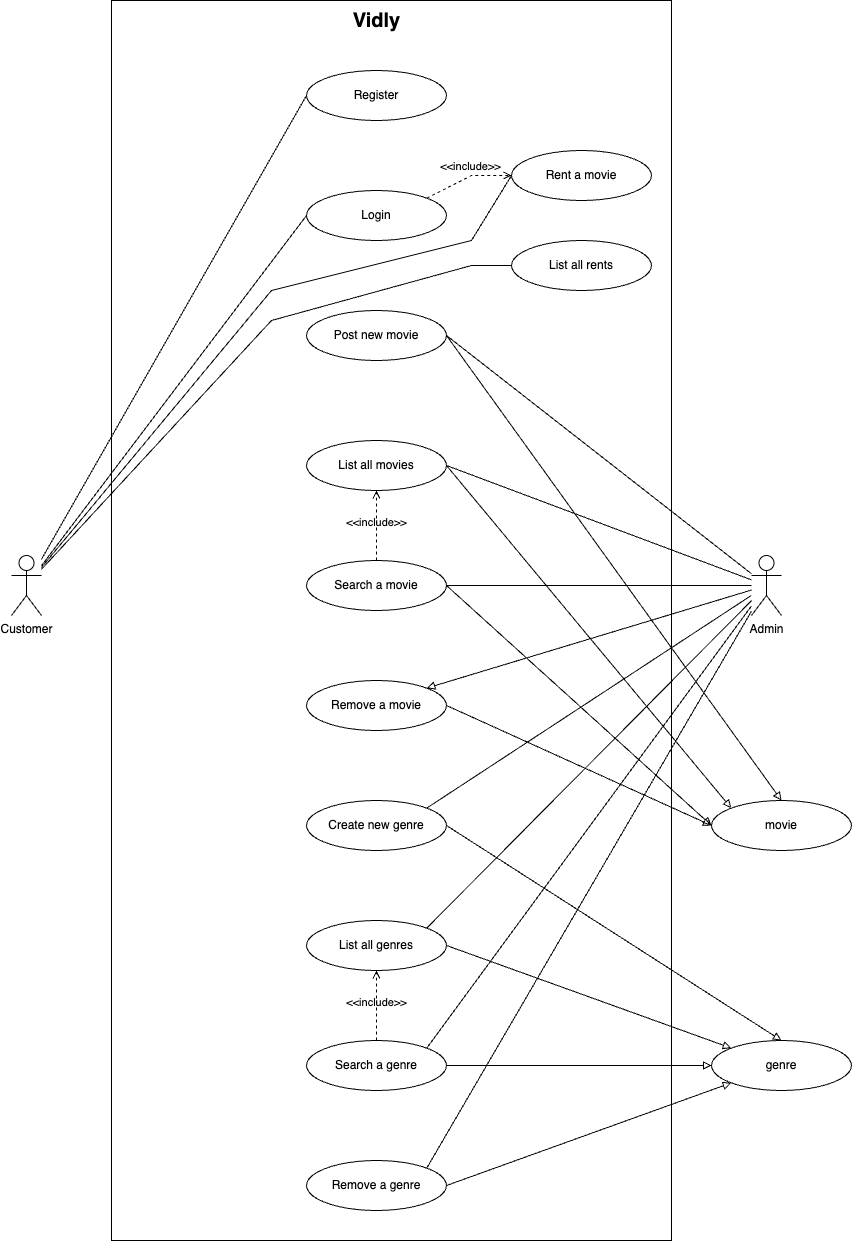

The diagram above was exported from draw.io. Its source (the exported page's mxGraphModel, read from the mxfile embedded in the PNG):
<mxGraphModel dx="1368" dy="761" grid="1" gridSize="10" guides="1" tooltips="1" connect="1" arrows="1" fold="1" page="1" pageScale="1" pageWidth="850" pageHeight="1100" math="0" shadow="0">
  <root>
    <mxCell id="0" />
    <mxCell id="1" parent="0" />
    <mxCell id="2qObP7-v-DcyFsDllUT2-42" value="" style="rounded=0;whiteSpace=wrap;html=1;fillColor=none;" vertex="1" parent="1">
      <mxGeometry x="160" y="160" width="560" height="1240" as="geometry" />
    </mxCell>
    <mxCell id="2qObP7-v-DcyFsDllUT2-34" style="rounded=0;orthogonalLoop=1;jettySize=auto;html=1;entryX=0;entryY=0.5;entryDx=0;entryDy=0;endArrow=none;endFill=0;" edge="1" parent="1" source="2qObP7-v-DcyFsDllUT2-1" target="2qObP7-v-DcyFsDllUT2-14">
      <mxGeometry relative="1" as="geometry" />
    </mxCell>
    <mxCell id="2qObP7-v-DcyFsDllUT2-35" style="rounded=0;orthogonalLoop=1;jettySize=auto;html=1;entryX=0;entryY=0.5;entryDx=0;entryDy=0;endArrow=none;endFill=0;" edge="1" parent="1" source="2qObP7-v-DcyFsDllUT2-1" target="2qObP7-v-DcyFsDllUT2-2">
      <mxGeometry relative="1" as="geometry">
        <Array as="points">
          <mxPoint x="320" y="480" />
          <mxPoint x="520" y="425" />
        </Array>
      </mxGeometry>
    </mxCell>
    <mxCell id="2qObP7-v-DcyFsDllUT2-36" style="rounded=0;orthogonalLoop=1;jettySize=auto;html=1;entryX=0;entryY=0.5;entryDx=0;entryDy=0;endArrow=none;endFill=0;" edge="1" parent="1" source="2qObP7-v-DcyFsDllUT2-1" target="2qObP7-v-DcyFsDllUT2-4">
      <mxGeometry relative="1" as="geometry">
        <Array as="points">
          <mxPoint x="320" y="450" />
          <mxPoint x="520" y="400" />
        </Array>
      </mxGeometry>
    </mxCell>
    <mxCell id="2qObP7-v-DcyFsDllUT2-37" style="rounded=0;orthogonalLoop=1;jettySize=auto;html=1;entryX=0;entryY=0.5;entryDx=0;entryDy=0;endArrow=none;endFill=0;" edge="1" parent="1" source="2qObP7-v-DcyFsDllUT2-1" target="2qObP7-v-DcyFsDllUT2-15">
      <mxGeometry relative="1" as="geometry" />
    </mxCell>
    <mxCell id="2qObP7-v-DcyFsDllUT2-1" value="Customer" style="shape=umlActor;html=1;verticalLabelPosition=bottom;verticalAlign=top;align=center;" vertex="1" parent="1">
      <mxGeometry x="60" y="715" width="30" height="60" as="geometry" />
    </mxCell>
    <mxCell id="2qObP7-v-DcyFsDllUT2-2" value="List all rents" style="ellipse;whiteSpace=wrap;html=1;" vertex="1" parent="1">
      <mxGeometry x="560" y="400" width="140" height="50" as="geometry" />
    </mxCell>
    <mxCell id="2qObP7-v-DcyFsDllUT2-4" value="Rent a movie" style="ellipse;whiteSpace=wrap;html=1;" vertex="1" parent="1">
      <mxGeometry x="560" y="310" width="140" height="50" as="geometry" />
    </mxCell>
    <mxCell id="2qObP7-v-DcyFsDllUT2-20" style="rounded=0;orthogonalLoop=1;jettySize=auto;html=1;entryX=0.5;entryY=0;entryDx=0;entryDy=0;endArrow=block;endFill=0;exitX=1;exitY=0.5;exitDx=0;exitDy=0;" edge="1" parent="1" source="2qObP7-v-DcyFsDllUT2-5" target="2qObP7-v-DcyFsDllUT2-17">
      <mxGeometry relative="1" as="geometry" />
    </mxCell>
    <mxCell id="2qObP7-v-DcyFsDllUT2-5" value="Post new movie" style="ellipse;whiteSpace=wrap;html=1;" vertex="1" parent="1">
      <mxGeometry x="355" y="470" width="140" height="50" as="geometry" />
    </mxCell>
    <mxCell id="2qObP7-v-DcyFsDllUT2-21" style="rounded=0;orthogonalLoop=1;jettySize=auto;html=1;entryX=0;entryY=0;entryDx=0;entryDy=0;endArrow=block;endFill=0;exitX=1;exitY=0.5;exitDx=0;exitDy=0;" edge="1" parent="1" source="2qObP7-v-DcyFsDllUT2-6" target="2qObP7-v-DcyFsDllUT2-17">
      <mxGeometry relative="1" as="geometry" />
    </mxCell>
    <mxCell id="2qObP7-v-DcyFsDllUT2-6" value="List all movies" style="ellipse;whiteSpace=wrap;html=1;" vertex="1" parent="1">
      <mxGeometry x="355" y="600" width="140" height="50" as="geometry" />
    </mxCell>
    <mxCell id="2qObP7-v-DcyFsDllUT2-22" style="rounded=0;orthogonalLoop=1;jettySize=auto;html=1;entryX=0;entryY=0.5;entryDx=0;entryDy=0;endArrow=block;endFill=0;exitX=1;exitY=0.5;exitDx=0;exitDy=0;" edge="1" parent="1" source="2qObP7-v-DcyFsDllUT2-7" target="2qObP7-v-DcyFsDllUT2-17">
      <mxGeometry relative="1" as="geometry" />
    </mxCell>
    <mxCell id="2qObP7-v-DcyFsDllUT2-7" value="Search a movie" style="ellipse;whiteSpace=wrap;html=1;" vertex="1" parent="1">
      <mxGeometry x="355" y="720" width="140" height="50" as="geometry" />
    </mxCell>
    <mxCell id="2qObP7-v-DcyFsDllUT2-23" style="rounded=0;orthogonalLoop=1;jettySize=auto;html=1;entryX=0;entryY=0.5;entryDx=0;entryDy=0;endArrow=block;endFill=0;exitX=1;exitY=0.5;exitDx=0;exitDy=0;" edge="1" parent="1" source="2qObP7-v-DcyFsDllUT2-8" target="2qObP7-v-DcyFsDllUT2-17">
      <mxGeometry relative="1" as="geometry" />
    </mxCell>
    <mxCell id="2qObP7-v-DcyFsDllUT2-8" value="Remove a movie" style="ellipse;whiteSpace=wrap;html=1;" vertex="1" parent="1">
      <mxGeometry x="355" y="840" width="140" height="50" as="geometry" />
    </mxCell>
    <mxCell id="2qObP7-v-DcyFsDllUT2-18" style="rounded=0;orthogonalLoop=1;jettySize=auto;html=1;entryX=1;entryY=0.5;entryDx=0;entryDy=0;endArrow=none;endFill=0;" edge="1" parent="1" source="2qObP7-v-DcyFsDllUT2-9" target="2qObP7-v-DcyFsDllUT2-5">
      <mxGeometry relative="1" as="geometry" />
    </mxCell>
    <mxCell id="2qObP7-v-DcyFsDllUT2-19" style="rounded=0;orthogonalLoop=1;jettySize=auto;html=1;entryX=1;entryY=0.5;entryDx=0;entryDy=0;endArrow=none;endFill=0;" edge="1" parent="1" source="2qObP7-v-DcyFsDllUT2-9" target="2qObP7-v-DcyFsDllUT2-6">
      <mxGeometry relative="1" as="geometry" />
    </mxCell>
    <mxCell id="2qObP7-v-DcyFsDllUT2-28" style="rounded=0;orthogonalLoop=1;jettySize=auto;html=1;entryX=1;entryY=0;entryDx=0;entryDy=0;endArrow=none;endFill=0;" edge="1" parent="1" source="2qObP7-v-DcyFsDllUT2-9" target="2qObP7-v-DcyFsDllUT2-10">
      <mxGeometry relative="1" as="geometry" />
    </mxCell>
    <mxCell id="2qObP7-v-DcyFsDllUT2-29" style="rounded=0;orthogonalLoop=1;jettySize=auto;html=1;entryX=1;entryY=0;entryDx=0;entryDy=0;endArrow=none;endFill=0;" edge="1" parent="1" source="2qObP7-v-DcyFsDllUT2-9" target="2qObP7-v-DcyFsDllUT2-11">
      <mxGeometry relative="1" as="geometry" />
    </mxCell>
    <mxCell id="2qObP7-v-DcyFsDllUT2-30" style="rounded=0;orthogonalLoop=1;jettySize=auto;html=1;entryX=1;entryY=0;entryDx=0;entryDy=0;endArrow=none;endFill=0;" edge="1" parent="1" source="2qObP7-v-DcyFsDllUT2-9" target="2qObP7-v-DcyFsDllUT2-12">
      <mxGeometry relative="1" as="geometry" />
    </mxCell>
    <mxCell id="2qObP7-v-DcyFsDllUT2-31" style="rounded=0;orthogonalLoop=1;jettySize=auto;html=1;entryX=1;entryY=0;entryDx=0;entryDy=0;endArrow=none;endFill=0;" edge="1" parent="1" source="2qObP7-v-DcyFsDllUT2-9" target="2qObP7-v-DcyFsDllUT2-13">
      <mxGeometry relative="1" as="geometry" />
    </mxCell>
    <mxCell id="2qObP7-v-DcyFsDllUT2-32" style="rounded=0;orthogonalLoop=1;jettySize=auto;html=1;entryX=1;entryY=0.5;entryDx=0;entryDy=0;endArrow=none;endFill=0;" edge="1" parent="1" source="2qObP7-v-DcyFsDllUT2-9" target="2qObP7-v-DcyFsDllUT2-7">
      <mxGeometry relative="1" as="geometry" />
    </mxCell>
    <mxCell id="2qObP7-v-DcyFsDllUT2-33" style="rounded=0;orthogonalLoop=1;jettySize=auto;html=1;entryX=1;entryY=0;entryDx=0;entryDy=0;endArrow=block;endFill=0;" edge="1" parent="1" source="2qObP7-v-DcyFsDllUT2-9" target="2qObP7-v-DcyFsDllUT2-8">
      <mxGeometry relative="1" as="geometry" />
    </mxCell>
    <mxCell id="2qObP7-v-DcyFsDllUT2-9" value="Admin" style="shape=umlActor;html=1;verticalLabelPosition=bottom;verticalAlign=top;align=center;" vertex="1" parent="1">
      <mxGeometry x="800" y="715" width="30" height="60" as="geometry" />
    </mxCell>
    <mxCell id="2qObP7-v-DcyFsDllUT2-27" style="rounded=0;orthogonalLoop=1;jettySize=auto;html=1;entryX=0.5;entryY=0;entryDx=0;entryDy=0;endArrow=block;endFill=0;exitX=1;exitY=0.5;exitDx=0;exitDy=0;" edge="1" parent="1" source="2qObP7-v-DcyFsDllUT2-10" target="2qObP7-v-DcyFsDllUT2-16">
      <mxGeometry relative="1" as="geometry" />
    </mxCell>
    <mxCell id="2qObP7-v-DcyFsDllUT2-10" value="Create new genre" style="ellipse;whiteSpace=wrap;html=1;" vertex="1" parent="1">
      <mxGeometry x="355" y="960" width="140" height="50" as="geometry" />
    </mxCell>
    <mxCell id="2qObP7-v-DcyFsDllUT2-26" style="rounded=0;orthogonalLoop=1;jettySize=auto;html=1;entryX=0;entryY=0;entryDx=0;entryDy=0;endArrow=block;endFill=0;exitX=1;exitY=0.5;exitDx=0;exitDy=0;" edge="1" parent="1" source="2qObP7-v-DcyFsDllUT2-11" target="2qObP7-v-DcyFsDllUT2-16">
      <mxGeometry relative="1" as="geometry" />
    </mxCell>
    <mxCell id="2qObP7-v-DcyFsDllUT2-11" value="List all genres" style="ellipse;whiteSpace=wrap;html=1;" vertex="1" parent="1">
      <mxGeometry x="355" y="1080" width="140" height="50" as="geometry" />
    </mxCell>
    <mxCell id="2qObP7-v-DcyFsDllUT2-25" style="rounded=0;orthogonalLoop=1;jettySize=auto;html=1;entryX=0;entryY=0.5;entryDx=0;entryDy=0;endArrow=block;endFill=0;exitX=1;exitY=0.5;exitDx=0;exitDy=0;" edge="1" parent="1" source="2qObP7-v-DcyFsDllUT2-12" target="2qObP7-v-DcyFsDllUT2-16">
      <mxGeometry relative="1" as="geometry" />
    </mxCell>
    <mxCell id="2qObP7-v-DcyFsDllUT2-12" value="Search a genre" style="ellipse;whiteSpace=wrap;html=1;" vertex="1" parent="1">
      <mxGeometry x="355" y="1200" width="140" height="50" as="geometry" />
    </mxCell>
    <mxCell id="2qObP7-v-DcyFsDllUT2-24" style="rounded=0;orthogonalLoop=1;jettySize=auto;html=1;entryX=0;entryY=1;entryDx=0;entryDy=0;endArrow=block;endFill=0;exitX=1;exitY=0.5;exitDx=0;exitDy=0;" edge="1" parent="1" source="2qObP7-v-DcyFsDllUT2-13" target="2qObP7-v-DcyFsDllUT2-16">
      <mxGeometry relative="1" as="geometry" />
    </mxCell>
    <mxCell id="2qObP7-v-DcyFsDllUT2-13" value="Remove a genre" style="ellipse;whiteSpace=wrap;html=1;" vertex="1" parent="1">
      <mxGeometry x="355" y="1320" width="140" height="50" as="geometry" />
    </mxCell>
    <mxCell id="2qObP7-v-DcyFsDllUT2-14" value="Register" style="ellipse;whiteSpace=wrap;html=1;" vertex="1" parent="1">
      <mxGeometry x="355" y="230" width="140" height="50" as="geometry" />
    </mxCell>
    <mxCell id="2qObP7-v-DcyFsDllUT2-15" value="Login" style="ellipse;whiteSpace=wrap;html=1;" vertex="1" parent="1">
      <mxGeometry x="355" y="350" width="140" height="50" as="geometry" />
    </mxCell>
    <mxCell id="2qObP7-v-DcyFsDllUT2-16" value="genre" style="ellipse;whiteSpace=wrap;html=1;" vertex="1" parent="1">
      <mxGeometry x="760" y="1200" width="140" height="50" as="geometry" />
    </mxCell>
    <mxCell id="2qObP7-v-DcyFsDllUT2-17" value="movie" style="ellipse;whiteSpace=wrap;html=1;" vertex="1" parent="1">
      <mxGeometry x="760" y="960" width="140" height="50" as="geometry" />
    </mxCell>
    <mxCell id="2qObP7-v-DcyFsDllUT2-38" value="&amp;lt;&amp;lt;include&amp;gt;&amp;gt;" style="edgeStyle=none;html=1;endArrow=open;verticalAlign=bottom;dashed=1;labelBackgroundColor=none;rounded=0;exitX=1;exitY=0;exitDx=0;exitDy=0;entryX=0;entryY=0.5;entryDx=0;entryDy=0;" edge="1" parent="1" source="2qObP7-v-DcyFsDllUT2-15" target="2qObP7-v-DcyFsDllUT2-4">
      <mxGeometry x="0.0823" width="160" relative="1" as="geometry">
        <mxPoint x="630" y="380" as="sourcePoint" />
        <mxPoint x="790" y="380" as="targetPoint" />
        <Array as="points">
          <mxPoint x="520" y="335" />
        </Array>
        <mxPoint as="offset" />
      </mxGeometry>
    </mxCell>
    <mxCell id="2qObP7-v-DcyFsDllUT2-43" value="&lt;b&gt;&lt;font style=&quot;font-size: 20px;&quot;&gt;Vidly&lt;/font&gt;&lt;/b&gt;" style="text;html=1;align=center;verticalAlign=middle;resizable=0;points=[];autosize=1;strokeColor=none;fillColor=none;" vertex="1" parent="1">
      <mxGeometry x="390" y="160" width="70" height="40" as="geometry" />
    </mxCell>
    <mxCell id="2qObP7-v-DcyFsDllUT2-44" value="&amp;lt;&amp;lt;include&amp;gt;&amp;gt;" style="edgeStyle=none;html=1;endArrow=open;verticalAlign=bottom;dashed=1;labelBackgroundColor=none;rounded=0;exitX=0.5;exitY=0;exitDx=0;exitDy=0;entryX=0.5;entryY=1;entryDx=0;entryDy=0;" edge="1" parent="1" source="2qObP7-v-DcyFsDllUT2-12" target="2qObP7-v-DcyFsDllUT2-11">
      <mxGeometry x="-0.1429" width="160" relative="1" as="geometry">
        <mxPoint x="310" y="1010" as="sourcePoint" />
        <mxPoint x="470" y="1010" as="targetPoint" />
        <mxPoint as="offset" />
      </mxGeometry>
    </mxCell>
    <mxCell id="2qObP7-v-DcyFsDllUT2-45" value="&amp;lt;&amp;lt;include&amp;gt;&amp;gt;" style="edgeStyle=none;html=1;endArrow=open;verticalAlign=bottom;dashed=1;labelBackgroundColor=none;rounded=0;entryX=0.5;entryY=1;entryDx=0;entryDy=0;exitX=0.5;exitY=0;exitDx=0;exitDy=0;" edge="1" parent="1" source="2qObP7-v-DcyFsDllUT2-7" target="2qObP7-v-DcyFsDllUT2-6">
      <mxGeometry x="-0.1429" width="160" relative="1" as="geometry">
        <mxPoint x="130" y="1010" as="sourcePoint" />
        <mxPoint x="290" y="1010" as="targetPoint" />
        <mxPoint as="offset" />
      </mxGeometry>
    </mxCell>
  </root>
</mxGraphModel>